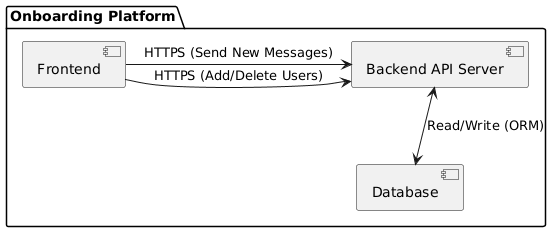

The diagram above was rendered by PlantUML. Its source (embedded in the PNG):
@startuml
package "Onboarding Platform" {

  [Frontend] as frontend
  [Backend API Server] as backend
  [Database] as database

  frontend -> backend : "HTTPS (Add/Delete Users)"
  frontend -> backend : "HTTPS (Send New Messages)"

  backend <--> database : "Read/Write (ORM)"

}
@enduml